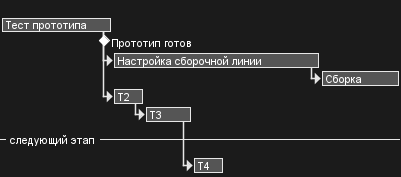

The diagram above was rendered by PlantUML. Its source (embedded in the PNG):
@startgantt
<style>
ganttDiagram {
  timeline {
    LineColor transparent
    FontColor transparent
 }
}
</style>

hide footbox
[Тест прототипа] lasts 7 days
[Прототип готов] happens at [Тест прототипа]'s end
[Настройка сборочной линии] lasts 13 days
[Настройка сборочной линии] starts at [Тест прототипа]'s end
then [Сборка] lasts 5 days
[T2] lasts 2 days and starts at [Тест прототипа]'s end
then [T3] lasts 3 days
-- следующий этап --
then [T4] lasts 2 days
@endgantt